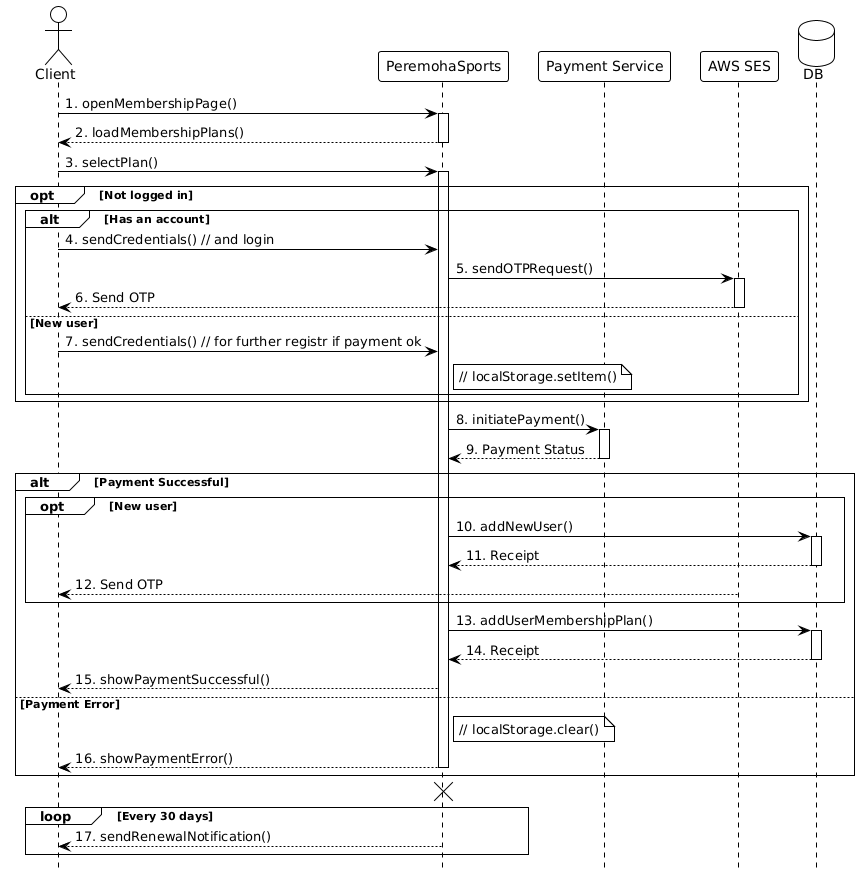

The diagram above was rendered by PlantUML. Its source (embedded in the PNG):
@startuml
!theme plain
actor Client #transparent
participant "PeremohaSports" as App
participant "Payment Service" as Payment
participant "AWS SES" as SES
database "DB" as DB
hide footbox

Client -> App: 1. openMembershipPage()
activate App
App --> Client: 2. loadMembershipPlans()
deactivate App

Client -> App: 3. selectPlan()
activate App

opt Not logged in
  alt Has an account
    Client -> App: 4. sendCredentials() // and login
    App -> SES: 5. sendOTPRequest()
    activate SES
    SES --> Client: 6. Send OTP
    deactivate SES

  else New user
    Client -> App: 7. sendCredentials() // for further registr if payment ok
    note right of App: // localStorage.setItem()
  end
end


App -> Payment: 8. initiatePayment()
activate Payment
Payment --> App: 9. Payment Status
deactivate Payment

alt Payment Successful
  opt New user
    App -> DB: 10. addNewUser()
    activate DB
    DB --> App: 11. Receipt
    deactivate DB
    SES --> Client: 12. Send OTP
   end

  App -> DB: 13. addUserMembershipPlan()
  activate DB
  DB --> App: 14. Receipt
  deactivate DB
  App --> Client: 15. showPaymentSuccessful()

else Payment Error
  note right of App: // localStorage.clear()
  App --> Client: 16. showPaymentError()
  deactivate App
end

destroy App

loop Every 30 days
  App --> Client: 17. sendRenewalNotification()
end
@enduml